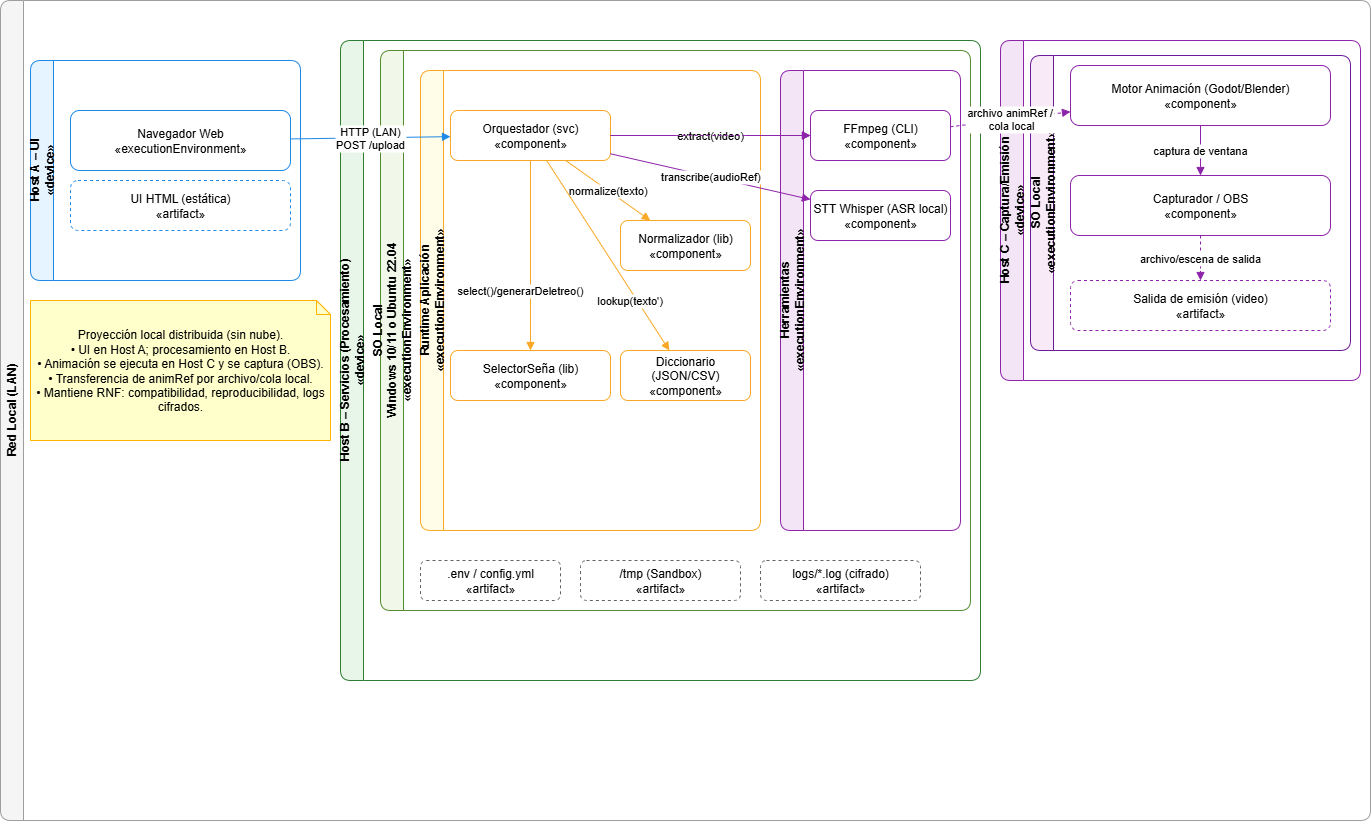

The diagram above was exported from draw.io. Its source (the exported page's mxGraphModel, read from the mxfile embedded in the PNG):
<mxGraphModel dx="1281" dy="527" grid="1" gridSize="10" guides="1" tooltips="1" connect="1" arrows="1" fold="1" page="1" pageScale="1" pageWidth="1400" pageHeight="900" background="#ffffff" math="0" shadow="0">
  <root>
    <mxCell id="0" />
    <mxCell id="1" parent="0" />
    <mxCell id="LAN" value="Red Local (LAN)" style="swimlane;rounded=1;html=1;horizontal=0;fillColor=#F5F5F5;strokeColor=#9E9E9E;fontStyle=1" parent="1" vertex="1">
      <mxGeometry x="20" y="20" width="1370" height="820" as="geometry" />
    </mxCell>
    <mxCell id="HOST_A" value="Host A – UI &#10;«device»" style="swimlane;rounded=1;html=1;horizontal=0;fillColor=#E6F4FF;strokeColor=#1E88E5;fontStyle=1" parent="LAN" vertex="1">
      <mxGeometry x="30" y="60" width="270" height="220" as="geometry" />
    </mxCell>
    <mxCell id="BROWSER_A" value="Navegador Web &#10;«executionEnvironment»" style="rounded=1;whiteSpace=wrap;html=1;fillColor=#ffffff;strokeColor=#1E88E5" parent="HOST_A" vertex="1">
      <mxGeometry x="40" y="50" width="220" height="60" as="geometry" />
    </mxCell>
    <mxCell id="UI_HTML_A" value="UI HTML (estática) &#10;«artifact»" style="rounded=1;whiteSpace=wrap;html=1;fillColor=#ffffff;strokeColor=#1E88E5;dashed=1" parent="HOST_A" vertex="1">
      <mxGeometry x="40" y="120" width="220" height="50" as="geometry" />
    </mxCell>
    <mxCell id="HOST_B" value="Host B – Servicios (Procesamiento) &#10;«device»" style="swimlane;rounded=1;html=1;horizontal=0;fillColor=#E8F5E9;strokeColor=#2E7D32;fontStyle=1" parent="LAN" vertex="1">
      <mxGeometry x="340" y="40" width="640" height="640" as="geometry" />
    </mxCell>
    <mxCell id="OS_B" value="SO Local &#10;Windows 10/11 o Ubuntu 22.04 &#10;«executionEnvironment»" style="swimlane;rounded=1;html=1;horizontal=0;fillColor=#F1F8E9;strokeColor=#558B2F" parent="HOST_B" vertex="1">
      <mxGeometry x="40" y="10" width="590" height="560" as="geometry" />
    </mxCell>
    <mxCell id="RUNTIME_B" value="Runtime Aplicación &#10;«executionEnvironment»" style="swimlane;rounded=1;html=1;horizontal=0;fillColor=#FFFDE7;strokeColor=#F9A825" parent="OS_B" vertex="1">
      <mxGeometry x="40" y="20" width="340" height="460" as="geometry" />
    </mxCell>
    <mxCell id="ORQ_B" value="Orquestador (svc) &#10;«component»" style="rounded=1;whiteSpace=wrap;html=1;fillColor=#ffffff;strokeColor=#F9A825" parent="RUNTIME_B" vertex="1">
      <mxGeometry x="30" y="40" width="160" height="50" as="geometry" />
    </mxCell>
    <mxCell id="NORM_B" value="Normalizador (lib) &#10;«component»" style="rounded=1;whiteSpace=wrap;html=1;fillColor=#ffffff;strokeColor=#F9A825" parent="RUNTIME_B" vertex="1">
      <mxGeometry x="200" y="150" width="130" height="50" as="geometry" />
    </mxCell>
    <mxCell id="SEL_B" value="SelectorSeña (lib) &#10;«component»" style="rounded=1;whiteSpace=wrap;html=1;fillColor=#ffffff;strokeColor=#F9A825" parent="RUNTIME_B" vertex="1">
      <mxGeometry x="30" y="280" width="160" height="50" as="geometry" />
    </mxCell>
    <mxCell id="DICC_B" value="Diccionario (JSON/CSV) &#10;«component»" style="rounded=1;whiteSpace=wrap;html=1;fillColor=#ffffff;strokeColor=#F9A825" parent="RUNTIME_B" vertex="1">
      <mxGeometry x="200" y="280" width="130" height="50" as="geometry" />
    </mxCell>
    <mxCell id="TOOLS_B" value="Herramientas &#10;«executionEnvironment»" style="swimlane;rounded=1;html=1;horizontal=0;fillColor=#F3E5F5;strokeColor=#8E24AA" parent="OS_B" vertex="1">
      <mxGeometry x="400" y="20" width="180" height="460" as="geometry" />
    </mxCell>
    <mxCell id="WHISP_B" value="STT Whisper (ASR local) &#10;«component»" style="rounded=1;whiteSpace=wrap;html=1;fillColor=#ffffff;strokeColor=#8E24AA" parent="TOOLS_B" vertex="1">
      <mxGeometry x="30" y="120" width="140" height="50" as="geometry" />
    </mxCell>
    <mxCell id="FFMPEG_B" value="FFmpeg (CLI) &#10;«component»" style="rounded=1;whiteSpace=wrap;html=1;fillColor=#ffffff;strokeColor=#8E24AA" parent="TOOLS_B" vertex="1">
      <mxGeometry x="30" y="40" width="140" height="50" as="geometry" />
    </mxCell>
    <mxCell id="CFG_B" value=".env / config.yml &#10;«artifact»" style="rounded=1;whiteSpace=wrap;html=1;fillColor=#ffffff;strokeColor=#616161;dashed=1" parent="OS_B" vertex="1">
      <mxGeometry x="40" y="510" width="140" height="40" as="geometry" />
    </mxCell>
    <mxCell id="TMP_B" value="/tmp (Sandbox) &#10;«artifact»" style="rounded=1;whiteSpace=wrap;html=1;fillColor=#ffffff;strokeColor=#616161;dashed=1" parent="OS_B" vertex="1">
      <mxGeometry x="200" y="510" width="160" height="40" as="geometry" />
    </mxCell>
    <mxCell id="LOGS_B" value="logs/*.log (cifrado) &#10;«artifact»" style="rounded=1;whiteSpace=wrap;html=1;fillColor=#ffffff;strokeColor=#616161;dashed=1" parent="OS_B" vertex="1">
      <mxGeometry x="380" y="510" width="160" height="40" as="geometry" />
    </mxCell>
    <mxCell id="link_orq_ff" value="extract(video)" style="endArrow=block;endFill=1;strokeColor=#8E24AA;labelBackgroundColor=#ffffff" parent="OS_B" source="ORQ_B" target="FFMPEG_B" edge="1">
      <mxGeometry relative="1" as="geometry" />
    </mxCell>
    <mxCell id="ohZJWOc_rv_oDmmqvPxI-1" value="" style="endArrow=block;endFill=1;strokeColor=#8E24AA;dashed=1;labelBackgroundColor=#ffffff" edge="1" parent="OS_B" source="ORQ_B" target="FFMPEG_B">
      <mxGeometry relative="1" as="geometry">
        <mxPoint x="200" y="163" as="sourcePoint" />
        <mxPoint x="680" y="153" as="targetPoint" />
      </mxGeometry>
    </mxCell>
    <mxCell id="HOST_C" value="Host C – Captura/Emisión &#10;«device»" style="swimlane;rounded=1;html=1;horizontal=0;fillColor=#F3E5F5;strokeColor=#8E24AA;fontStyle=1" parent="LAN" vertex="1">
      <mxGeometry x="1000" y="40" width="360" height="340" as="geometry" />
    </mxCell>
    <mxCell id="OS_C" value="SO Local &#10;«executionEnvironment»" style="swimlane;rounded=1;html=1;horizontal=0;fillColor=#F8EAF6;strokeColor=#6A1B9A" parent="HOST_C" vertex="1">
      <mxGeometry x="30" y="15" width="320" height="295" as="geometry" />
    </mxCell>
    <mxCell id="ANIM_C" value="Motor Animación (Godot/Blender) &#10;«component»" style="rounded=1;whiteSpace=wrap;html=1;fillColor=#ffffff;strokeColor=#8E24AA" parent="OS_C" vertex="1">
      <mxGeometry x="40" y="10" width="260" height="60" as="geometry" />
    </mxCell>
    <mxCell id="CAPTURA" value="Capturador / OBS &#10;«component»" style="rounded=1;whiteSpace=wrap;html=1;fillColor=#ffffff;strokeColor=#8E24AA" parent="OS_C" vertex="1">
      <mxGeometry x="40" y="120" width="260" height="60" as="geometry" />
    </mxCell>
    <mxCell id="SALIDA" value="Salida de emisión (video) &#10;«artifact»" style="rounded=1;whiteSpace=wrap;html=1;fillColor=#ffffff;strokeColor=#8E24AA;dashed=1" parent="OS_C" vertex="1">
      <mxGeometry x="40" y="225" width="260" height="50" as="geometry" />
    </mxCell>
    <mxCell id="link_ui_orq" value="HTTP (LAN)&#10;POST /upload" style="endArrow=block;endFill=1;strokeColor=#1E88E5;labelBackgroundColor=#ffffff" parent="LAN" source="BROWSER_A" target="ORQ_B" edge="1">
      <mxGeometry relative="1" as="geometry" />
    </mxCell>
    <mxCell id="link_orq_wh" value="transcribe(audioRef)" style="endArrow=block;endFill=1;strokeColor=#8E24AA;labelBackgroundColor=#ffffff" parent="LAN" source="ORQ_B" target="WHISP_B" edge="1">
      <mxGeometry relative="1" as="geometry" />
    </mxCell>
    <mxCell id="link_orq_norm" value="normalize(texto)" style="endArrow=block;endFill=1;strokeColor=#F9A825;labelBackgroundColor=#ffffff" parent="LAN" source="ORQ_B" target="NORM_B" edge="1">
      <mxGeometry relative="1" as="geometry" />
    </mxCell>
    <mxCell id="link_orq_dict" value="lookup(texto')" style="endArrow=block;endFill=1;strokeColor=#F9A825;labelBackgroundColor=#ffffff" parent="LAN" source="ORQ_B" target="DICC_B" edge="1">
      <mxGeometry x="0.4422" y="-6" relative="1" as="geometry">
        <mxPoint as="offset" />
      </mxGeometry>
    </mxCell>
    <mxCell id="link_orq_sel" value="select()/generarDeletreo()" style="endArrow=block;endFill=1;strokeColor=#F9A825;labelBackgroundColor=#ffffff" parent="LAN" source="ORQ_B" target="SEL_B" edge="1">
      <mxGeometry x="0.3684" y="-10" relative="1" as="geometry">
        <mxPoint as="offset" />
      </mxGeometry>
    </mxCell>
    <mxCell id="link_anim_art" value="archivo animRef /&#10; cola local" style="endArrow=block;endFill=1;strokeColor=#8E24AA;dashed=1;labelBackgroundColor=#ffffff" parent="LAN" source="FFMPEG_B" target="ANIM_C" edge="1">
      <mxGeometry relative="1" as="geometry" />
    </mxCell>
    <mxCell id="link_captura" value="captura de ventana" style="endArrow=block;endFill=1;strokeColor=#8E24AA;labelBackgroundColor=#ffffff" parent="LAN" source="ANIM_C" target="CAPTURA" edge="1">
      <mxGeometry relative="1" as="geometry" />
    </mxCell>
    <mxCell id="link_salida" value="archivo/escena de salida" style="endArrow=block;endFill=1;strokeColor=#8E24AA;dashed=1;labelBackgroundColor=#ffffff" parent="LAN" source="CAPTURA" target="SALIDA" edge="1">
      <mxGeometry relative="1" as="geometry" />
    </mxCell>
    <mxCell id="noteF1" value="Proyección local distribuida (sin nube).&#10;• UI en Host A; procesamiento en Host B.&#10;• Animación se ejecuta en Host C y se captura (OBS).&#10;• Transferencia de animRef por archivo/cola local.&#10;• Mantiene RNF: compatibilidad, reproducibilidad, logs cifrados." style="shape=note;whiteSpace=wrap;html=1;size=14;fillColor=#FFFFCC;strokeColor=#FFB300" parent="LAN" vertex="1">
      <mxGeometry x="30" y="300" width="300" height="140" as="geometry" />
    </mxCell>
  </root>
</mxGraphModel>